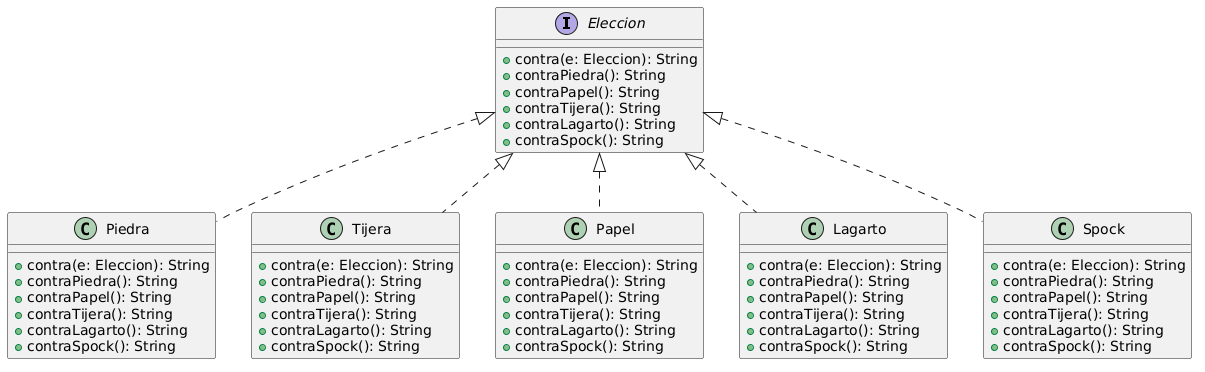

The diagram above was rendered by PlantUML. Its source (embedded in the PNG):
@startuml
interface Eleccion{
    + contra(e: Eleccion): String
    + contraPiedra(): String
    + contraPapel(): String
    + contraTijera(): String
    + contraLagarto(): String
    + contraSpock(): String
}
class Piedra implements Eleccion{
    + contra(e: Eleccion): String
    + contraPiedra(): String
    + contraPapel(): String
    + contraTijera(): String
    + contraLagarto(): String
    + contraSpock(): String
}
class Tijera implements Eleccion{
    + contra(e: Eleccion): String
    + contraPiedra(): String
    + contraPapel(): String
    + contraTijera(): String
    + contraLagarto(): String
    + contraSpock(): String
}
class Papel implements Eleccion{
    + contra(e: Eleccion): String
    + contraPiedra(): String
    + contraPapel(): String
    + contraTijera(): String
    + contraLagarto(): String
    + contraSpock(): String
}
class Lagarto implements Eleccion{
    + contra(e: Eleccion): String
    + contraPiedra(): String
    + contraPapel(): String
    + contraTijera(): String
    + contraLagarto(): String
    + contraSpock(): String
}
class Spock implements Eleccion{
    + contra(e: Eleccion): String
    + contraPiedra(): String
    + contraPapel(): String
    + contraTijera(): String
    + contraLagarto(): String
    + contraSpock(): String
}
@enduml